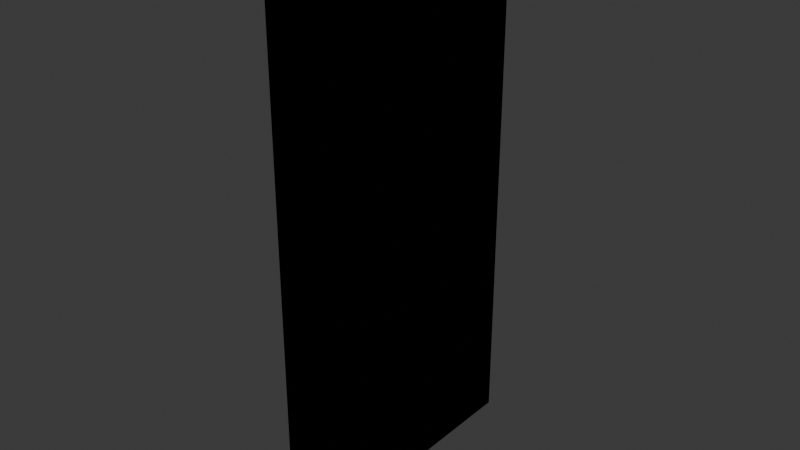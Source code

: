 # Source: FD-010-Observatory_Door.blend  (saved by Blender 4.2.66; exported with 4.5.12 LTS)
import bpy
from mathutils import Matrix  # noqa: F401  (used for matrix-valued properties, if any)

bpy.ops.wm.read_factory_settings(use_empty=True)
scene = bpy.context.scene
scene.name = 'Scene'

# ---- collections
col_collection = bpy.data.collections.new('Collection'); scene.collection.children.link(col_collection)
col_export = bpy.data.collections.new('Export'); scene.collection.children.link(col_export)

# ---- images (referenced by path relative to the original .blend; pixels are not part of the script)
import os
ASSET_DIR = os.environ.get("B2B_ASSET_DIR", "")  # directory of the original .blend (textures are referenced by path, not embedded)
HERE = os.path.dirname(os.path.abspath(__file__))  # packed textures are extracted next to this script under _unpacked/

def load_image(name, relpath, width, height, colorspace="sRGB"):
    """Load a texture the original file referenced (path relative to the .blend, or extracted next to this script)."""
    p = next((c for c in (os.path.join(HERE, relpath), os.path.join(ASSET_DIR, relpath)) if relpath and os.path.exists(c)), "")
    if p:
        img = bpy.data.images.load(p, check_existing=True)
        img.name = name
    else:  # same state as the original file: an image datablock whose file is absent (Cycles renders it pink)
        img = bpy.data.images.new(name, width, height)
        img.source = "FILE"
        img.filepath = "//" + (relpath or name)
    img.colorspace_settings.name = colorspace
    return img
img_wooden_planks_vjisagn_1k_basecolor_jpg = load_image('Wooden_Planks_vjisagn_1K_BaseColor.jpg', 'Wooden_Planks_vjisagn_1K_BaseColor.jpg', 1024, 1024, 'sRGB')

# ---- materials (node trees are filled in below, after node groups)
mat_material = bpy.data.materials.new('Material')

# ---- material node trees
mat_material.use_nodes = True; mat_material.node_tree.nodes.clear()
_N = mat_material.node_tree.nodes; _L = mat_material.node_tree.links
n0 = _N.new('ShaderNodeBsdfPrincipled'); n0.name = 'Principled BSDF'; n0.location = (10, 300)
n1 = _N.new('ShaderNodeOutputMaterial'); n1.name = 'Material Output'; n1.location = (300, 300)
n2 = _N.new('ShaderNodeTexImage'); n2.name = 'Image Texture'; n2.location = (-591, 247)
n2.image = img_wooden_planks_vjisagn_1k_basecolor_jpg
_L.new(n0.outputs[0], n1.inputs[0])
_L.new(n2.outputs[0], n0.inputs[0])
n1.is_active_output = True

# ---- world
world_world = bpy.data.worlds.new('World'); scene.world = world_world
world_world.use_nodes = True; world_world.node_tree.nodes.clear()
_N = world_world.node_tree.nodes; _L = world_world.node_tree.links
n0 = _N.new('ShaderNodeOutputWorld'); n0.name = 'World Output'; n0.location = (300, 300)
n1 = _N.new('ShaderNodeBackground'); n1.name = 'Background'; n1.location = (10, 300)
n1.inputs[0].default_value = (0.05088, 0.05088, 0.05088, 1.0)
_L.new(n1.outputs[0], n0.inputs[0])
n0.is_active_output = True
world_world.color = (0.05088, 0.05088, 0.05088)
world_world.sun_shadow_jitter_overblur = 0.0

# ---- meshes
me_cube_001 = bpy.data.meshes.new('Cube.001')
me_cube_001.from_pydata([(0.05, 0.5005, 0.0), (0.05, 0.5005, 1.9), (0.05, -0.5005, 0.0), (0.05, -0.5005, 1.9), (8.551e-08, 0.5005, 0.0), (8.551e-08, 0.5005, 1.9), (-8.551e-08, -0.5005, 0.0), (-8.551e-08, -0.5005, 1.9), (0.05, -0.5005, 0.0), (0.05, 0.5005, 0.0), (0.05, 0.5005, 1.9), (0.05, -0.5005, 1.9), (-8.551e-08, -0.5005, 0.0), (-8.551e-08, -0.5005, 1.9), (8.551e-08, 0.5005, 0.0), (8.551e-08, 0.5005, 1.9), (0.05, -0.5005, 0.0), (0.05, 0.5005, 0.0), (0.05, 0.5005, 1.9), (0.05, -0.5005, 1.9), (-8.551e-08, -0.5005, 0.0), (-8.551e-08, -0.5005, 1.9), (8.551e-08, 0.5005, 0.0), (8.551e-08, 0.5005, 1.9)], [], [(0, 2, 3, 1), (2, 6, 7, 3), (6, 4, 5, 7), (4, 0, 1, 5), (2, 0, 4, 6), (7, 5, 1, 3), (9, 8, 11, 10), (8, 12, 13, 11), (12, 14, 15, 13), (14, 9, 10, 15), (8, 9, 14, 12), (13, 15, 10, 11), (17, 18, 19, 16), (16, 19, 21, 20), (20, 21, 23, 22), (22, 23, 18, 17), (16, 20, 22, 17), (21, 19, 18, 23)])
_uv = me_cube_001.uv_layers.new(name='UVMap')
_uv.uv.foreach_set('vector', [0.3065, 6.978e-08, 0.3065, 0.5, 0.0, 0.5, 0.0, 3.395e-08, 0.9355, 0.4746, 0.9194, 0.4746, 0.9194, 4.175e-09, 0.9355, 4.175e-09, 0.6129, 7.583e-08, 0.6129, 0.5, 0.3065, 0.5, 0.3065, 4e-08, 0.9355, 0.9491, 0.9194, 0.9491, 0.9194, 0.4746, 0.9355, 0.4746, 0.9839, 8.367e-09, 0.9839, 0.25, 0.9677, 0.25, 0.9677, 0.0, 0.9839, 0.25, 0.9839, 0.5, 0.9677, 0.5, 0.9677, 0.25, 0.9194, 5.211e-08, 0.9194, 0.5, 0.6129, 0.5, 0.6129, 1.628e-08, 0.9516, 0.4746, 0.9355, 0.4746, 0.9355, 4.175e-09, 0.9516, 4.175e-09, 0.3065, 0.5, 0.3065, 1.0, 0.0, 1.0, 0.0, 0.5, 0.9516, 0.9491, 0.9355, 0.9491, 0.9355, 0.4746, 0.9516, 0.4746, 0.9839, 0.5, 0.9839, 0.75, 0.9677, 0.75, 0.9677, 0.5, 0.9839, 0.75, 0.9839, 1.0, 0.9677, 1.0, 0.9677, 0.75, 0.6129, 1.0, 0.3065, 1.0, 0.3065, 0.5, 0.6129, 0.5, 0.9516, 0.4746, 0.9516, 4.175e-09, 0.9677, 4.175e-09, 0.9677, 0.4746, 0.9194, 1.0, 0.6129, 1.0, 0.6129, 0.5, 0.9194, 0.5, 0.9516, 0.9491, 0.9516, 0.4746, 0.9677, 0.4746, 0.9677, 0.9491, 0.9839, 1.948e-08, 1.0, 1.094e-08, 1.0, 0.25, 0.9839, 0.25, 0.9839, 0.25, 1.0, 0.25, 1.0, 0.5, 0.9839, 0.5])
me_cube_001.materials.append(mat_material)
me_cube_001.update()
me_cube_002 = bpy.data.meshes.new('Cube.002')
me_cube_002.from_pydata([(0.05, 0.5005, 0.0), (0.05, 0.5005, 1.9), (0.05, -0.5005, 0.0), (0.05, -0.5005, 1.9), (8.551e-08, 0.5005, 0.0), (8.551e-08, 0.5005, 1.9), (-8.551e-08, -0.5005, 0.0), (-8.551e-08, -0.5005, 1.9), (0.05, -0.5005, 0.0), (0.05, 0.5005, 0.0), (0.05, 0.5005, 1.9), (0.05, -0.5005, 1.9), (-8.551e-08, -0.5005, 0.0), (-8.551e-08, -0.5005, 1.9), (8.551e-08, 0.5005, 0.0), (8.551e-08, 0.5005, 1.9), (0.05, -0.5005, 0.0), (0.05, 0.5005, 0.0), (0.05, 0.5005, 1.9), (0.05, -0.5005, 1.9), (-8.551e-08, -0.5005, 0.0), (-8.551e-08, -0.5005, 1.9), (8.551e-08, 0.5005, 0.0), (8.551e-08, 0.5005, 1.9)], [], [(0, 2, 3, 1), (2, 6, 7, 3), (6, 4, 5, 7), (4, 0, 1, 5), (2, 0, 4, 6), (7, 5, 1, 3), (9, 8, 11, 10), (8, 12, 13, 11), (12, 14, 15, 13), (14, 9, 10, 15), (8, 9, 14, 12), (13, 15, 10, 11), (17, 18, 19, 16), (16, 19, 21, 20), (20, 21, 23, 22), (22, 23, 18, 17), (16, 20, 22, 17), (21, 19, 18, 23)])
_uv = me_cube_002.uv_layers.new(name='UVMap')
_uv.uv.foreach_set('vector', [0.2634, 0.5, 0.0, 0.5, 0.0, 0.0, 0.2634, 0.0, 0.8033, 0.5, 0.7902, 0.5, 0.7902, 0.0, 0.8033, 0.0, 0.5268, 0.5, 0.2634, 0.5, 0.2634, 0.0, 0.5268, 0.0, 0.8033, 1.0, 0.7902, 1.0, 0.7902, 0.5, 0.8033, 0.5, 0.8428, -7.974e-12, 0.8428, 0.2634, 0.8297, 0.2634, 0.8297, -2.212e-09, 0.8428, 0.2634, 0.8428, 0.5268, 0.8297, 0.5268, 0.8297, 0.2634, 0.2634, 1.0, 0.0, 1.0, 0.0, 0.5, 0.2634, 0.5, 0.8165, 0.5, 0.8033, 0.5, 0.8033, 0.0, 0.8165, 0.0, 0.5268, 1.0, 0.2634, 1.0, 0.2634, 0.5, 0.5268, 0.5, 0.8165, 1.0, 0.8033, 1.0, 0.8033, 0.5, 0.8165, 0.5, 0.8428, 0.5268, 0.8428, 0.7902, 0.8297, 0.7902, 0.8297, 0.5268, 0.856, -5.083e-09, 0.856, 0.2634, 0.8428, 0.2634, 0.8428, -2.835e-09, 0.5268, 0.5, 0.5268, 0.0, 0.7902, 0.0, 0.7902, 0.5, 0.8165, 0.5, 0.8165, 0.0, 0.8297, 0.0, 0.8297, 0.5, 0.5268, 1.0, 0.5268, 0.5, 0.7902, 0.5, 0.7902, 1.0, 0.8165, 1.0, 0.8165, 0.5, 0.8297, 0.5, 0.8297, 1.0, 0.8428, 0.2634, 0.856, 0.2634, 0.856, 0.5268, 0.8428, 0.5268, 0.8428, 0.5268, 0.856, 0.5268, 0.856, 0.7902, 0.8428, 0.7902])
me_cube_002.update()

# ---- objects
ob_fd_010_observatory_door = bpy.data.objects.new('FD-010-Observatory Door', me_cube_001)
ob_hi_poly = bpy.data.objects.new('Hi-Poly', me_cube_002)

# ---- transforms, parenting, visibility, modifiers, constraints
ob_fd_010_observatory_door.location = (0.0, 0.0, 0.0)
ob_hi_poly.location = (0.0, 0.0, 0.0)

# ---- collection membership
col_export.objects.link(ob_fd_010_observatory_door)
col_export.objects.link(ob_hi_poly)

# ---- scene / render settings (as saved in the file)
scene.frame_start = 1; scene.frame_end = 250; scene.frame_set(1)
scene.render.engine = 'BLENDER_EEVEE_NEXT'
bpy.context.view_layer.update()

# ---- added for rendering (the .blend has no active camera and no usable light): camera, sun
cam_auto = bpy.data.cameras.new('AutoCamera')
cam_auto.lens = 50.0
cam_auto.sensor_width = 36.0
cam_auto.clip_end = 1000.0
ob_auto_camera = bpy.data.objects.new('AutoCamera', cam_auto)
scene.collection.objects.link(ob_auto_camera)
ob_auto_camera.location = (2.01247, -2.38496, 2.53998)
ob_auto_camera.rotation_euler = (1.09748, -7.21219e-08, 0.694738)
scene.camera = ob_auto_camera
light_auto_sun = bpy.data.lights.new('AutoSun', 'SUN')
light_auto_sun.energy = 3.0
light_auto_sun.angle = 0.0523599
ob_auto_sun = bpy.data.objects.new('AutoSun', light_auto_sun)
scene.collection.objects.link(ob_auto_sun)
ob_auto_sun.rotation_euler = (0.872665, 0.174533, 0.523599)
bpy.context.view_layer.update()
